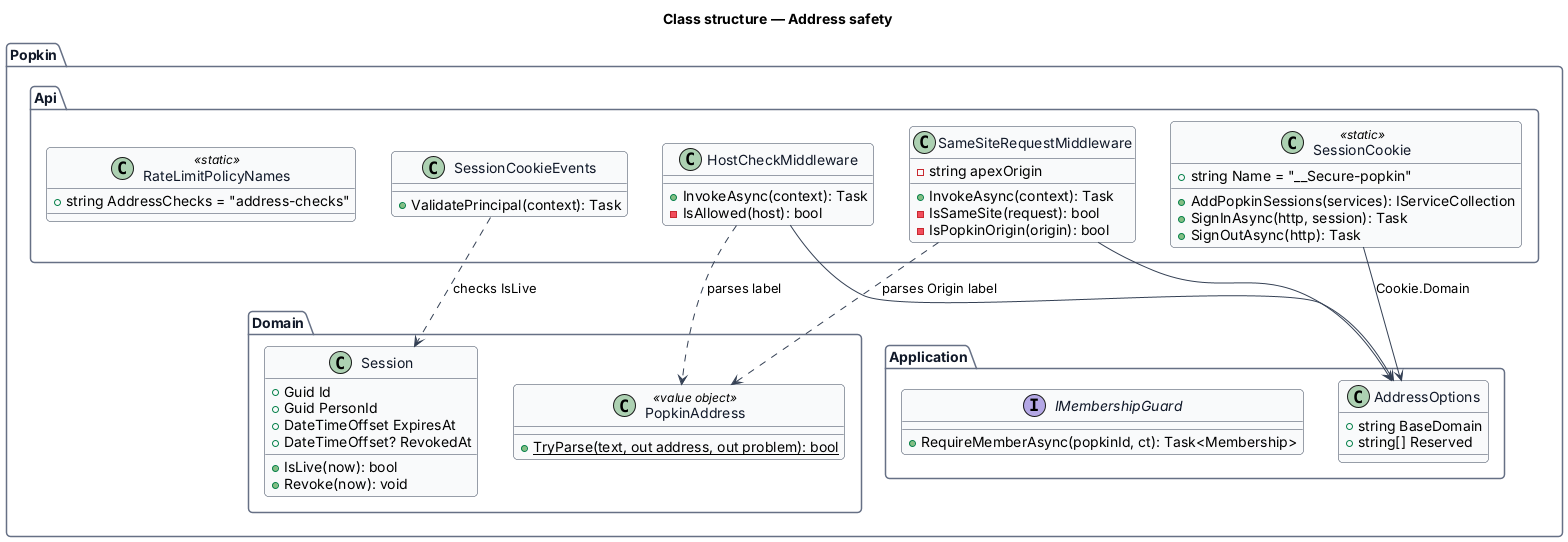

The diagram above was rendered by PlantUML. Its source (embedded in the PNG):
@startuml
' --- shared skin header ---
skinparam backgroundColor #FFFFFF
skinparam shadowing false
skinparam roundcorner 8
skinparam defaultFontName Arial
skinparam ArrowColor #344054
skinparam class {
  BorderColor #344054
  FontColor #101828
  BackgroundColor #F9FAFB
}
skinparam package {
  BorderColor #667085
  FontColor #101828
  BackgroundColor #FFFFFF
}
' --------------------------
title Class structure — Address safety

package "Popkin.Domain" {
  class PopkinAddress <<value object>> {
    +{static} TryParse(text, out address, out problem): bool
  }
  class Session {
    +Guid Id
    +Guid PersonId
    +DateTimeOffset ExpiresAt
    +DateTimeOffset? RevokedAt
    +IsLive(now): bool
    +Revoke(now): void
  }
}
package "Popkin.Application" {
  class AddressOptions {
    +string BaseDomain
    +string[] Reserved
  }
  interface IMembershipGuard {
    +RequireMemberAsync(popkinId, ct): Task<Membership>
  }
}
package "Popkin.Api" {
  class HostCheckMiddleware {
    +InvokeAsync(context): Task
    -IsAllowed(host): bool
  }
  class SameSiteRequestMiddleware {
    -string apexOrigin
    +InvokeAsync(context): Task
    -IsSameSite(request): bool
    -IsPopkinOrigin(origin): bool
  }
  class SessionCookie <<static>> {
    +string Name = "__Secure-popkin"
    +AddPopkinSessions(services): IServiceCollection
    +SignInAsync(http, session): Task
    +SignOutAsync(http): Task
  }
  class SessionCookieEvents {
    +ValidatePrincipal(context): Task
  }
  class RateLimitPolicyNames <<static>> {
    +string AddressChecks = "address-checks"
  }
}
HostCheckMiddleware --> AddressOptions
HostCheckMiddleware ..> PopkinAddress : parses label
SameSiteRequestMiddleware --> AddressOptions
SameSiteRequestMiddleware ..> PopkinAddress : parses Origin label
SessionCookie --> AddressOptions : Cookie.Domain
SessionCookieEvents ..> Session : checks IsLive
@enduml